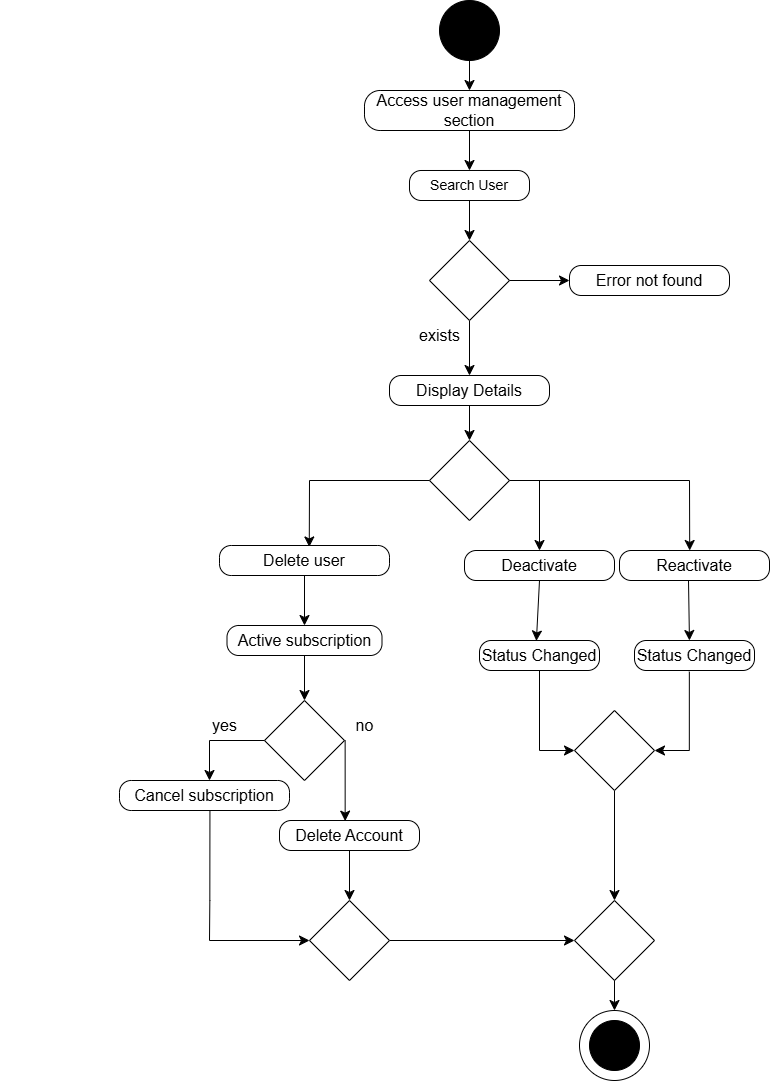

The diagram above was exported from draw.io. Its source (the exported page's mxGraphModel, read from the mxfile embedded in the PNG):
<mxGraphModel dx="2377" dy="2425" grid="1" gridSize="10" guides="1" tooltips="1" connect="1" arrows="1" fold="1" page="1" pageScale="1" pageWidth="850" pageHeight="1100" math="0" shadow="0">
  <root>
    <mxCell id="0" />
    <mxCell id="1" parent="0" />
    <mxCell id="nN-f57rIs0HQ-voRGaSn-8" value="" style="endArrow=classic;html=1;rounded=0;fontSize=12;startSize=8;endSize=8;curved=1;" parent="1" edge="1">
      <mxGeometry width="50" height="50" relative="1" as="geometry">
        <mxPoint x="440" y="650" as="sourcePoint" />
        <mxPoint x="440" y="650" as="targetPoint" />
      </mxGeometry>
    </mxCell>
    <mxCell id="nN-f57rIs0HQ-voRGaSn-230" value="" style="group" parent="1" connectable="0" vertex="1">
      <mxGeometry x="720" y="170" width="490" height="320" as="geometry" />
    </mxCell>
    <mxCell id="nN-f57rIs0HQ-voRGaSn-233" value="" style="rhombus;whiteSpace=wrap;html=1;" parent="nN-f57rIs0HQ-voRGaSn-230" vertex="1">
      <mxGeometry x="140" y="210" width="80" height="80" as="geometry" />
    </mxCell>
    <mxCell id="nN-f57rIs0HQ-voRGaSn-246" value="" style="endArrow=classic;html=1;rounded=0;fontSize=12;startSize=8;endSize=8;curved=1;entryX=0.528;entryY=0.049;entryDx=0;entryDy=0;entryPerimeter=0;" parent="nN-f57rIs0HQ-voRGaSn-230" target="nN-f57rIs0HQ-voRGaSn-248" edge="1">
      <mxGeometry width="50" height="50" relative="1" as="geometry">
        <mxPoint x="20" y="250" as="sourcePoint" />
        <mxPoint x="20" y="310" as="targetPoint" />
      </mxGeometry>
    </mxCell>
    <mxCell id="nN-f57rIs0HQ-voRGaSn-245" value="" style="endArrow=none;html=1;rounded=0;fontSize=12;startSize=8;endSize=8;curved=1;entryX=0;entryY=0.5;entryDx=0;entryDy=0;" parent="nN-f57rIs0HQ-voRGaSn-230" edge="1">
      <mxGeometry width="50" height="50" relative="1" as="geometry">
        <mxPoint x="20" y="250" as="sourcePoint" />
        <mxPoint x="140" y="250" as="targetPoint" />
      </mxGeometry>
    </mxCell>
    <mxCell id="_YcRC242ssSGr-cw0gzh-92" style="edgeStyle=none;curved=1;rounded=0;orthogonalLoop=1;jettySize=auto;html=1;fontSize=12;startSize=8;endSize=8;entryX=0.5;entryY=0;entryDx=0;entryDy=0;" edge="1" parent="nN-f57rIs0HQ-voRGaSn-230" source="_YcRC242ssSGr-cw0gzh-91" target="_YcRC242ssSGr-cw0gzh-97">
      <mxGeometry relative="1" as="geometry">
        <mxPoint x="179.99999999999955" y="70" as="targetPoint" />
      </mxGeometry>
    </mxCell>
    <mxCell id="_YcRC242ssSGr-cw0gzh-88" value="exists" style="text;html=1;align=center;verticalAlign=middle;resizable=0;points=[];autosize=1;strokeColor=none;fillColor=none;fontSize=16;" vertex="1" parent="nN-f57rIs0HQ-voRGaSn-230">
      <mxGeometry x="120" y="90" width="60" height="30" as="geometry" />
    </mxCell>
    <mxCell id="_YcRC242ssSGr-cw0gzh-93" style="edgeStyle=none;curved=1;rounded=0;orthogonalLoop=1;jettySize=auto;html=1;entryX=0.5;entryY=0;entryDx=0;entryDy=0;fontSize=12;startSize=8;endSize=8;exitX=0.5;exitY=1;exitDx=0;exitDy=0;" edge="1" parent="nN-f57rIs0HQ-voRGaSn-230" source="_YcRC242ssSGr-cw0gzh-97" target="nN-f57rIs0HQ-voRGaSn-233">
      <mxGeometry relative="1" as="geometry" />
    </mxCell>
    <mxCell id="_YcRC242ssSGr-cw0gzh-97" value="&lt;span style=&quot;font-size: 16px;&quot;&gt;Display Details&lt;/span&gt;" style="rounded=1;whiteSpace=wrap;html=1;arcSize=39;" vertex="1" parent="nN-f57rIs0HQ-voRGaSn-230">
      <mxGeometry x="100" y="145" width="160" height="30" as="geometry" />
    </mxCell>
    <mxCell id="_YcRC242ssSGr-cw0gzh-91" value="" style="rhombus;whiteSpace=wrap;html=1;" vertex="1" parent="nN-f57rIs0HQ-voRGaSn-230">
      <mxGeometry x="140" y="10" width="80" height="80" as="geometry" />
    </mxCell>
    <mxCell id="_YcRC242ssSGr-cw0gzh-104" value="" style="endArrow=classic;html=1;rounded=0;fontSize=12;startSize=8;endSize=8;curved=1;entryX=0.408;entryY=-0.037;entryDx=0;entryDy=0;entryPerimeter=0;" edge="1" parent="nN-f57rIs0HQ-voRGaSn-230">
      <mxGeometry width="50" height="50" relative="1" as="geometry">
        <mxPoint x="400" y="250" as="sourcePoint" />
        <mxPoint x="400.20000000000005" y="320.0000000000001" as="targetPoint" />
      </mxGeometry>
    </mxCell>
    <mxCell id="_YcRC242ssSGr-cw0gzh-5" value="" style="endArrow=classic;html=1;rounded=0;fontSize=12;startSize=8;endSize=8;curved=1;" edge="1" parent="nN-f57rIs0HQ-voRGaSn-230">
      <mxGeometry width="50" height="50" relative="1" as="geometry">
        <mxPoint x="250" y="250" as="sourcePoint" />
        <mxPoint x="250" y="320" as="targetPoint" />
      </mxGeometry>
    </mxCell>
    <mxCell id="_YcRC242ssSGr-cw0gzh-94" value="&lt;span style=&quot;font-size: 16px;&quot;&gt;Error not found&lt;/span&gt;" style="rounded=1;whiteSpace=wrap;html=1;arcSize=39;" vertex="1" parent="nN-f57rIs0HQ-voRGaSn-230">
      <mxGeometry x="280" y="35" width="160" height="30" as="geometry" />
    </mxCell>
    <mxCell id="_YcRC242ssSGr-cw0gzh-95" style="edgeStyle=none;curved=1;rounded=0;orthogonalLoop=1;jettySize=auto;html=1;entryX=0;entryY=0.5;entryDx=0;entryDy=0;fontSize=12;startSize=8;endSize=8;" edge="1" parent="nN-f57rIs0HQ-voRGaSn-230" source="_YcRC242ssSGr-cw0gzh-91" target="_YcRC242ssSGr-cw0gzh-94">
      <mxGeometry relative="1" as="geometry" />
    </mxCell>
    <mxCell id="nN-f57rIs0HQ-voRGaSn-247" value="" style="group" parent="1" connectable="0" vertex="1">
      <mxGeometry x="550" y="430" width="170" height="80" as="geometry" />
    </mxCell>
    <mxCell id="nN-f57rIs0HQ-voRGaSn-248" value="&lt;span style=&quot;font-size: 16px;&quot;&gt;Delete user&lt;/span&gt;" style="rounded=1;whiteSpace=wrap;html=1;arcSize=39;" parent="nN-f57rIs0HQ-voRGaSn-247" vertex="1">
      <mxGeometry x="100" y="55" width="170" height="30" as="geometry" />
    </mxCell>
    <mxCell id="nN-f57rIs0HQ-voRGaSn-257" value="" style="rhombus;whiteSpace=wrap;html=1;" parent="1" vertex="1">
      <mxGeometry x="695" y="640" width="80" height="80" as="geometry" />
    </mxCell>
    <mxCell id="nN-f57rIs0HQ-voRGaSn-259" value="" style="edgeStyle=segmentEdgeStyle;endArrow=classic;html=1;curved=0;rounded=0;endSize=8;startSize=8;sourcePerimeterSpacing=0;targetPerimeterSpacing=0;fontSize=12;entryX=0.5;entryY=0;entryDx=0;entryDy=0;exitX=0;exitY=0.5;exitDx=0;exitDy=0;" parent="1" source="nN-f57rIs0HQ-voRGaSn-257" edge="1">
      <mxGeometry width="140" relative="1" as="geometry">
        <mxPoint x="700" y="680" as="sourcePoint" />
        <mxPoint x="640" y="720" as="targetPoint" />
        <Array as="points">
          <mxPoint x="640" y="680" />
        </Array>
      </mxGeometry>
    </mxCell>
    <mxCell id="nN-f57rIs0HQ-voRGaSn-260" value="&lt;span style=&quot;font-size: 16px;&quot;&gt;Cancel subscription&lt;/span&gt;" style="rounded=1;whiteSpace=wrap;html=1;arcSize=39;" parent="1" vertex="1">
      <mxGeometry x="550" y="720" width="170" height="30" as="geometry" />
    </mxCell>
    <mxCell id="_YcRC242ssSGr-cw0gzh-14" value="" style="endArrow=classic;html=1;rounded=0;fontSize=12;startSize=8;endSize=8;curved=1;exitX=0.5;exitY=1;exitDx=0;exitDy=0;entryX=0.474;entryY=0.015;entryDx=0;entryDy=0;entryPerimeter=0;" edge="1" parent="1" source="nN-f57rIs0HQ-voRGaSn-272" target="_YcRC242ssSGr-cw0gzh-102">
      <mxGeometry width="50" height="50" relative="1" as="geometry">
        <mxPoint x="1050" y="680" as="sourcePoint" />
        <mxPoint x="985" y="520" as="targetPoint" />
      </mxGeometry>
    </mxCell>
    <mxCell id="_YcRC242ssSGr-cw0gzh-112" style="edgeStyle=none;curved=1;rounded=0;orthogonalLoop=1;jettySize=auto;html=1;entryX=0.5;entryY=0;entryDx=0;entryDy=0;fontSize=12;startSize=8;endSize=8;" edge="1" parent="1" source="_YcRC242ssSGr-cw0gzh-15" target="_YcRC242ssSGr-cw0gzh-65">
      <mxGeometry relative="1" as="geometry" />
    </mxCell>
    <mxCell id="_YcRC242ssSGr-cw0gzh-15" value="" style="rhombus;whiteSpace=wrap;html=1;" vertex="1" parent="1">
      <mxGeometry x="1005" y="650" width="80" height="80" as="geometry" />
    </mxCell>
    <mxCell id="_YcRC242ssSGr-cw0gzh-70" style="edgeStyle=none;curved=1;rounded=0;orthogonalLoop=1;jettySize=auto;html=1;entryX=0;entryY=0.5;entryDx=0;entryDy=0;fontSize=12;startSize=8;endSize=8;" edge="1" parent="1" source="_YcRC242ssSGr-cw0gzh-39" target="_YcRC242ssSGr-cw0gzh-65">
      <mxGeometry relative="1" as="geometry" />
    </mxCell>
    <mxCell id="_YcRC242ssSGr-cw0gzh-39" value="" style="rhombus;whiteSpace=wrap;html=1;" vertex="1" parent="1">
      <mxGeometry x="740" y="840" width="80" height="80" as="geometry" />
    </mxCell>
    <mxCell id="_YcRC242ssSGr-cw0gzh-44" value="" style="edgeStyle=segmentEdgeStyle;endArrow=classic;html=1;curved=0;rounded=0;endSize=8;startSize=8;sourcePerimeterSpacing=0;targetPerimeterSpacing=0;fontSize=12;exitX=0.532;exitY=1.021;exitDx=0;exitDy=0;exitPerimeter=0;entryX=0;entryY=0.5;entryDx=0;entryDy=0;" edge="1" parent="1" source="nN-f57rIs0HQ-voRGaSn-260" target="_YcRC242ssSGr-cw0gzh-39">
      <mxGeometry width="140" relative="1" as="geometry">
        <mxPoint x="641.7499999999998" y="840" as="sourcePoint" />
        <mxPoint x="720" y="1100" as="targetPoint" />
        <Array as="points">
          <mxPoint x="640" y="840" />
          <mxPoint x="640" y="1000" />
        </Array>
      </mxGeometry>
    </mxCell>
    <mxCell id="_YcRC242ssSGr-cw0gzh-46" value="yes" style="text;html=1;align=center;verticalAlign=middle;resizable=0;points=[];autosize=1;strokeColor=none;fillColor=none;fontSize=16;" vertex="1" parent="1">
      <mxGeometry x="630" y="650" width="50" height="30" as="geometry" />
    </mxCell>
    <mxCell id="_YcRC242ssSGr-cw0gzh-47" value="no" style="text;html=1;align=center;verticalAlign=middle;resizable=0;points=[];autosize=1;strokeColor=none;fillColor=none;fontSize=16;" vertex="1" parent="1">
      <mxGeometry x="775" y="650" width="40" height="30" as="geometry" />
    </mxCell>
    <mxCell id="_YcRC242ssSGr-cw0gzh-55" style="edgeStyle=none;curved=1;rounded=0;orthogonalLoop=1;jettySize=auto;html=1;entryX=0.5;entryY=0;entryDx=0;entryDy=0;fontSize=12;startSize=8;endSize=8;" edge="1" parent="1" source="_YcRC242ssSGr-cw0gzh-51" target="nN-f57rIs0HQ-voRGaSn-257">
      <mxGeometry relative="1" as="geometry" />
    </mxCell>
    <mxCell id="_YcRC242ssSGr-cw0gzh-51" value="&lt;span style=&quot;font-size: 16px;&quot;&gt;Active subscription&lt;/span&gt;" style="rounded=1;whiteSpace=wrap;html=1;arcSize=39;" vertex="1" parent="1">
      <mxGeometry x="657.5" y="565" width="155" height="30" as="geometry" />
    </mxCell>
    <mxCell id="_YcRC242ssSGr-cw0gzh-54" style="edgeStyle=none;curved=1;rounded=0;orthogonalLoop=1;jettySize=auto;html=1;entryX=0.5;entryY=0;entryDx=0;entryDy=0;fontSize=12;startSize=8;endSize=8;exitX=0.5;exitY=1;exitDx=0;exitDy=0;" edge="1" parent="1" source="nN-f57rIs0HQ-voRGaSn-248" target="_YcRC242ssSGr-cw0gzh-51">
      <mxGeometry relative="1" as="geometry">
        <mxPoint x="735" y="600" as="sourcePoint" />
      </mxGeometry>
    </mxCell>
    <mxCell id="_YcRC242ssSGr-cw0gzh-61" value="" style="edgeStyle=none;curved=1;rounded=0;orthogonalLoop=1;jettySize=auto;html=1;fontSize=12;startSize=8;endSize=8;exitX=0.016;exitY=0.986;exitDx=0;exitDy=0;exitPerimeter=0;entryX=0.469;entryY=0.021;entryDx=0;entryDy=0;entryPerimeter=0;" edge="1" parent="1" source="_YcRC242ssSGr-cw0gzh-47" target="_YcRC242ssSGr-cw0gzh-57">
      <mxGeometry relative="1" as="geometry">
        <mxPoint x="774.9984745762711" y="701" as="sourcePoint" />
        <mxPoint x="775.03" y="761" as="targetPoint" />
      </mxGeometry>
    </mxCell>
    <mxCell id="_YcRC242ssSGr-cw0gzh-101" style="edgeStyle=none;curved=1;rounded=0;orthogonalLoop=1;jettySize=auto;html=1;fontSize=12;startSize=8;endSize=8;" edge="1" parent="1" source="_YcRC242ssSGr-cw0gzh-57" target="_YcRC242ssSGr-cw0gzh-39">
      <mxGeometry relative="1" as="geometry" />
    </mxCell>
    <mxCell id="_YcRC242ssSGr-cw0gzh-57" value="&lt;span style=&quot;font-size: 16px;&quot;&gt;Delete Account&lt;/span&gt;" style="rounded=1;whiteSpace=wrap;html=1;arcSize=39;" vertex="1" parent="1">
      <mxGeometry x="710" y="760" width="140" height="30" as="geometry" />
    </mxCell>
    <mxCell id="_YcRC242ssSGr-cw0gzh-65" value="" style="rhombus;whiteSpace=wrap;html=1;" vertex="1" parent="1">
      <mxGeometry x="1005" y="840" width="80" height="80" as="geometry" />
    </mxCell>
    <mxCell id="_YcRC242ssSGr-cw0gzh-66" style="edgeStyle=none;curved=1;rounded=0;orthogonalLoop=1;jettySize=auto;html=1;entryX=0;entryY=0.5;entryDx=0;entryDy=0;fontSize=12;startSize=8;endSize=8;" edge="1" source="_YcRC242ssSGr-cw0gzh-65" target="_YcRC242ssSGr-cw0gzh-68" parent="1">
      <mxGeometry relative="1" as="geometry" />
    </mxCell>
    <mxCell id="_YcRC242ssSGr-cw0gzh-67" value="" style="group" vertex="1" connectable="0" parent="1">
      <mxGeometry x="1010" y="950" width="70" height="70" as="geometry" />
    </mxCell>
    <mxCell id="_YcRC242ssSGr-cw0gzh-68" value="" style="ellipse;whiteSpace=wrap;html=1;aspect=fixed;direction=south;" vertex="1" parent="_YcRC242ssSGr-cw0gzh-67">
      <mxGeometry width="70" height="70" as="geometry" />
    </mxCell>
    <mxCell id="_YcRC242ssSGr-cw0gzh-69" value="" style="ellipse;whiteSpace=wrap;html=1;aspect=fixed;fillColor=#000000;" vertex="1" parent="_YcRC242ssSGr-cw0gzh-67">
      <mxGeometry x="10" y="10" width="50" height="50" as="geometry" />
    </mxCell>
    <mxCell id="nN-f57rIs0HQ-voRGaSn-271" value="" style="endArrow=none;html=1;rounded=0;fontSize=12;startSize=8;endSize=8;curved=1;exitX=1;exitY=0.5;exitDx=0;exitDy=0;" parent="1" source="nN-f57rIs0HQ-voRGaSn-233" edge="1">
      <mxGeometry width="50" height="50" relative="1" as="geometry">
        <mxPoint x="1010" y="449.58" as="sourcePoint" />
        <mxPoint x="1120" y="420" as="targetPoint" />
      </mxGeometry>
    </mxCell>
    <mxCell id="nN-f57rIs0HQ-voRGaSn-232" value="" style="ellipse;whiteSpace=wrap;html=1;aspect=fixed;fillColor=#000000;" parent="1" vertex="1">
      <mxGeometry x="870" y="-60" width="60" height="60" as="geometry" />
    </mxCell>
    <mxCell id="nN-f57rIs0HQ-voRGaSn-235" value="" style="endArrow=classic;html=1;rounded=0;fontSize=12;startSize=8;endSize=8;curved=1;exitX=0.5;exitY=1;exitDx=0;exitDy=0;entryX=0.5;entryY=0;entryDx=0;entryDy=0;" parent="1" source="nN-f57rIs0HQ-voRGaSn-232" target="nN-f57rIs0HQ-voRGaSn-237" edge="1">
      <mxGeometry width="50" height="50" relative="1" as="geometry">
        <mxPoint x="1019.44" y="250" as="sourcePoint" />
        <mxPoint x="1019.44" y="340" as="targetPoint" />
      </mxGeometry>
    </mxCell>
    <mxCell id="nN-f57rIs0HQ-voRGaSn-237" value="&lt;span style=&quot;font-size: 16px;&quot;&gt;Access user management section&lt;/span&gt;" style="rounded=1;whiteSpace=wrap;html=1;arcSize=39;" parent="1" vertex="1">
      <mxGeometry x="795" y="30" width="210" height="40" as="geometry" />
    </mxCell>
    <mxCell id="_YcRC242ssSGr-cw0gzh-87" value="" style="edgeStyle=none;curved=1;rounded=0;orthogonalLoop=1;jettySize=auto;html=1;fontSize=12;startSize=8;endSize=8;" edge="1" parent="1" source="nN-f57rIs0HQ-voRGaSn-237" target="_YcRC242ssSGr-cw0gzh-86">
      <mxGeometry relative="1" as="geometry" />
    </mxCell>
    <mxCell id="_YcRC242ssSGr-cw0gzh-86" value="&lt;font style=&quot;font-size: 14px;&quot;&gt;Search User&lt;/font&gt;" style="whiteSpace=wrap;html=1;rounded=1;arcSize=39;" vertex="1" parent="1">
      <mxGeometry x="840" y="110" width="120" height="30" as="geometry" />
    </mxCell>
    <mxCell id="_YcRC242ssSGr-cw0gzh-98" value="" style="edgeStyle=none;curved=1;rounded=0;orthogonalLoop=1;jettySize=auto;html=1;fontSize=12;startSize=8;endSize=8;" edge="1" parent="1" source="_YcRC242ssSGr-cw0gzh-86" target="_YcRC242ssSGr-cw0gzh-91">
      <mxGeometry relative="1" as="geometry">
        <mxPoint x="1619.9999999999995" y="410" as="targetPoint" />
        <mxPoint x="1620" y="230" as="sourcePoint" />
      </mxGeometry>
    </mxCell>
    <mxCell id="_YcRC242ssSGr-cw0gzh-102" value="&lt;font style=&quot;font-size: 16px;&quot;&gt;Status Changed&lt;/font&gt;" style="rounded=1;whiteSpace=wrap;html=1;arcSize=39;" vertex="1" parent="1">
      <mxGeometry x="910" y="580" width="120" height="30" as="geometry" />
    </mxCell>
    <mxCell id="_YcRC242ssSGr-cw0gzh-106" value="&lt;font style=&quot;font-size: 16px;&quot;&gt;Status Changed&lt;/font&gt;" style="rounded=1;whiteSpace=wrap;html=1;arcSize=39;" vertex="1" parent="1">
      <mxGeometry x="1065" y="580" width="120" height="30" as="geometry" />
    </mxCell>
    <mxCell id="_YcRC242ssSGr-cw0gzh-107" style="edgeStyle=none;curved=1;rounded=0;orthogonalLoop=1;jettySize=auto;html=1;entryX=0.458;entryY=0;entryDx=0;entryDy=0;fontSize=12;startSize=8;endSize=8;exitX=0.46;exitY=1;exitDx=0;exitDy=0;exitPerimeter=0;entryPerimeter=0;" edge="1" parent="1" source="_YcRC242ssSGr-cw0gzh-103" target="_YcRC242ssSGr-cw0gzh-106">
      <mxGeometry relative="1" as="geometry" />
    </mxCell>
    <mxCell id="_YcRC242ssSGr-cw0gzh-110" value="" style="edgeStyle=segmentEdgeStyle;endArrow=classic;html=1;curved=0;rounded=0;endSize=8;startSize=8;sourcePerimeterSpacing=0;targetPerimeterSpacing=0;fontSize=12;exitX=0.5;exitY=1;exitDx=0;exitDy=0;entryX=0;entryY=0.5;entryDx=0;entryDy=0;" edge="1" parent="1" source="_YcRC242ssSGr-cw0gzh-102" target="_YcRC242ssSGr-cw0gzh-15">
      <mxGeometry width="140" relative="1" as="geometry">
        <mxPoint x="915" y="750" as="sourcePoint" />
        <mxPoint x="1015" y="999" as="targetPoint" />
        <Array as="points">
          <mxPoint x="970" y="690" />
        </Array>
      </mxGeometry>
    </mxCell>
    <mxCell id="_YcRC242ssSGr-cw0gzh-111" value="" style="edgeStyle=segmentEdgeStyle;endArrow=classic;html=1;curved=0;rounded=0;endSize=8;startSize=8;sourcePerimeterSpacing=0;targetPerimeterSpacing=0;fontSize=12;exitX=0.457;exitY=1.038;exitDx=0;exitDy=0;entryX=1;entryY=0.5;entryDx=0;entryDy=0;exitPerimeter=0;" edge="1" parent="1" source="_YcRC242ssSGr-cw0gzh-106" target="_YcRC242ssSGr-cw0gzh-15">
      <mxGeometry width="140" relative="1" as="geometry">
        <mxPoint x="980" y="560" as="sourcePoint" />
        <mxPoint x="1030" y="650" as="targetPoint" />
        <Array as="points">
          <mxPoint x="1120" y="690" />
        </Array>
      </mxGeometry>
    </mxCell>
    <mxCell id="nN-f57rIs0HQ-voRGaSn-272" value="&lt;font style=&quot;font-size: 16px;&quot;&gt;Deactivate&lt;/font&gt;" style="rounded=1;whiteSpace=wrap;html=1;arcSize=39;" parent="1" vertex="1">
      <mxGeometry x="895" y="490" width="150" height="30" as="geometry" />
    </mxCell>
    <mxCell id="_YcRC242ssSGr-cw0gzh-103" value="&lt;font style=&quot;font-size: 16px;&quot;&gt;Reactivate&lt;/font&gt;" style="rounded=1;whiteSpace=wrap;html=1;arcSize=39;" vertex="1" parent="1">
      <mxGeometry x="1050" y="490" width="150" height="30" as="geometry" />
    </mxCell>
  </root>
</mxGraphModel>